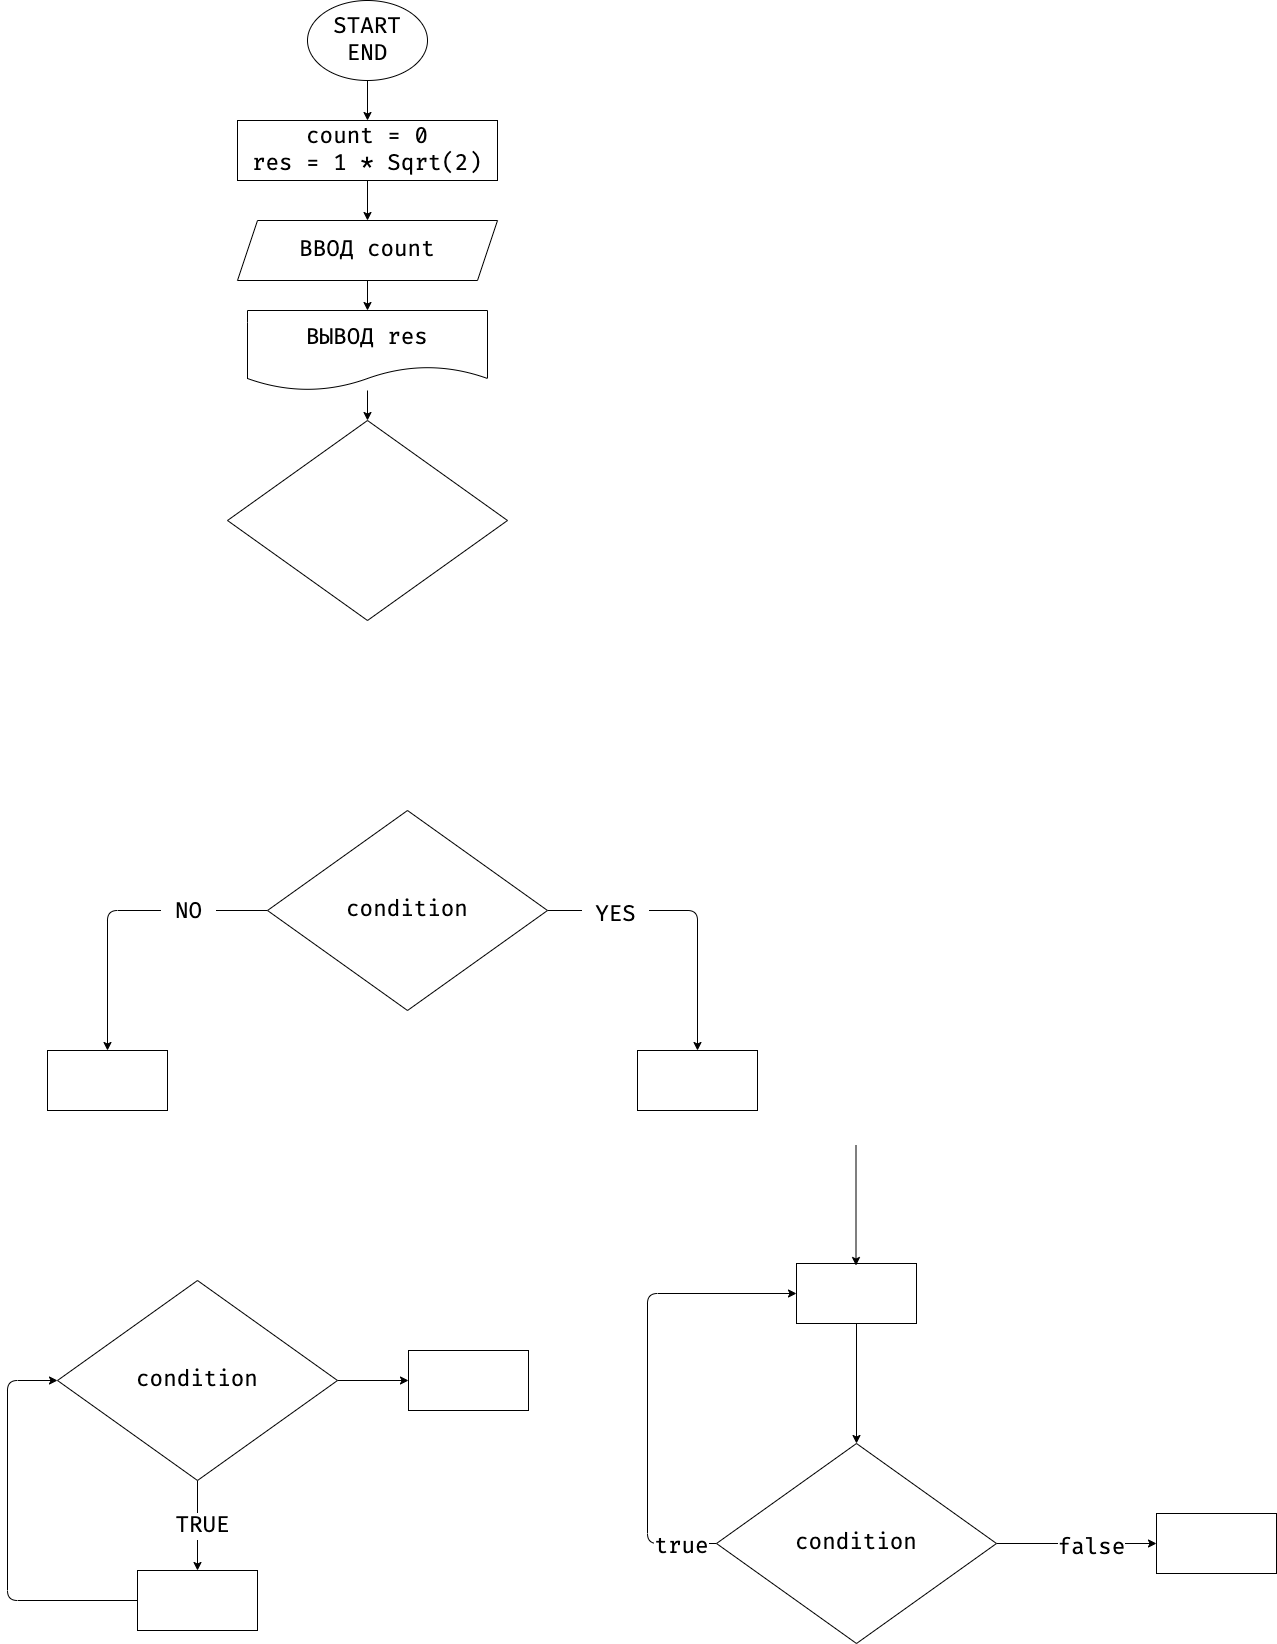

The diagram above was exported from draw.io. Its source (the exported page's mxGraphModel, read from the mxfile embedded in the PNG):
<mxGraphModel dx="2191" dy="984" grid="0" gridSize="10" guides="1" tooltips="1" connect="1" arrows="1" fold="1" page="0" pageScale="1" pageWidth="1000" pageHeight="700" math="0" shadow="0">
  <root>
    <mxCell id="0" />
    <mxCell id="1" parent="0" />
    <mxCell id="7" value="" style="edgeStyle=none;html=1;fontFamily=Fira Code;fontSize=22;" edge="1" parent="1" source="2" target="6">
      <mxGeometry relative="1" as="geometry" />
    </mxCell>
    <mxCell id="2" value="START&lt;br&gt;END" style="ellipse;whiteSpace=wrap;html=1;fontFamily=Fira Code;fontSize=22;" vertex="1" parent="1">
      <mxGeometry x="350" y="10" width="120" height="80" as="geometry" />
    </mxCell>
    <mxCell id="9" value="" style="edgeStyle=none;html=1;fontFamily=Fira Code;fontSize=22;" edge="1" parent="1" source="6" target="8">
      <mxGeometry relative="1" as="geometry" />
    </mxCell>
    <mxCell id="6" value="count = 0&lt;br&gt;res = 1 * Sqrt(2)" style="whiteSpace=wrap;html=1;fontSize=22;fontFamily=Fira Code;" vertex="1" parent="1">
      <mxGeometry x="280" y="130" width="260" height="60" as="geometry" />
    </mxCell>
    <mxCell id="11" value="" style="edgeStyle=none;html=1;fontFamily=Fira Code;fontSize=22;" edge="1" parent="1" source="8" target="10">
      <mxGeometry relative="1" as="geometry" />
    </mxCell>
    <mxCell id="8" value="ВВОД count" style="shape=parallelogram;perimeter=parallelogramPerimeter;whiteSpace=wrap;html=1;fixedSize=1;fontSize=22;fontFamily=Fira Code;" vertex="1" parent="1">
      <mxGeometry x="280" y="230" width="260" height="60" as="geometry" />
    </mxCell>
    <mxCell id="14" value="" style="edgeStyle=none;html=1;fontFamily=Fira Code;fontSize=22;" edge="1" parent="1" source="10" target="13">
      <mxGeometry relative="1" as="geometry" />
    </mxCell>
    <mxCell id="10" value="ВЫВОД res" style="shape=document;whiteSpace=wrap;html=1;boundedLbl=1;fontSize=22;fontFamily=Fira Code;" vertex="1" parent="1">
      <mxGeometry x="290" y="320" width="240" height="80" as="geometry" />
    </mxCell>
    <mxCell id="13" value="" style="rhombus;whiteSpace=wrap;html=1;fontSize=22;fontFamily=Fira Code;" vertex="1" parent="1">
      <mxGeometry x="270" y="430" width="280" height="200" as="geometry" />
    </mxCell>
    <mxCell id="17" value="" style="edgeStyle=none;html=1;fontFamily=Fira Code;fontSize=22;" edge="1" parent="1" source="15" target="16">
      <mxGeometry relative="1" as="geometry">
        <Array as="points">
          <mxPoint x="740" y="920" />
        </Array>
      </mxGeometry>
    </mxCell>
    <mxCell id="20" value="&amp;nbsp;YES&amp;nbsp;" style="edgeLabel;html=1;align=center;verticalAlign=middle;resizable=0;points=[];fontSize=22;fontFamily=Fira Code;" vertex="1" connectable="0" parent="17">
      <mxGeometry x="-0.5322" y="-4" relative="1" as="geometry">
        <mxPoint as="offset" />
      </mxGeometry>
    </mxCell>
    <mxCell id="19" value="" style="edgeStyle=none;html=1;fontFamily=Fira Code;fontSize=22;" edge="1" parent="1" source="15" target="18">
      <mxGeometry relative="1" as="geometry">
        <Array as="points">
          <mxPoint x="150" y="920" />
        </Array>
      </mxGeometry>
    </mxCell>
    <mxCell id="21" value="&amp;nbsp;NO&amp;nbsp;" style="edgeLabel;html=1;align=center;verticalAlign=middle;resizable=0;points=[];fontSize=22;fontFamily=Fira Code;" vertex="1" connectable="0" parent="19">
      <mxGeometry x="-0.4656" y="1" relative="1" as="geometry">
        <mxPoint as="offset" />
      </mxGeometry>
    </mxCell>
    <mxCell id="15" value="condition" style="rhombus;whiteSpace=wrap;html=1;fontSize=22;fontFamily=Fira Code;" vertex="1" parent="1">
      <mxGeometry x="310" y="820" width="280" height="200" as="geometry" />
    </mxCell>
    <mxCell id="16" value="" style="whiteSpace=wrap;html=1;fontSize=22;fontFamily=Fira Code;" vertex="1" parent="1">
      <mxGeometry x="680" y="1060" width="120" height="60" as="geometry" />
    </mxCell>
    <mxCell id="18" value="" style="whiteSpace=wrap;html=1;fontSize=22;fontFamily=Fira Code;" vertex="1" parent="1">
      <mxGeometry x="90" y="1060" width="120" height="60" as="geometry" />
    </mxCell>
    <mxCell id="24" value="" style="edgeStyle=none;html=1;fontFamily=Fira Code;fontSize=22;" edge="1" parent="1" source="22" target="23">
      <mxGeometry relative="1" as="geometry" />
    </mxCell>
    <mxCell id="25" value="&amp;nbsp;TRUE&amp;nbsp;" style="edgeLabel;html=1;align=center;verticalAlign=middle;resizable=0;points=[];fontSize=22;fontFamily=Fira Code;" vertex="1" connectable="0" parent="24">
      <mxGeometry x="-0.0033" y="4" relative="1" as="geometry">
        <mxPoint as="offset" />
      </mxGeometry>
    </mxCell>
    <mxCell id="34" value="" style="edgeStyle=none;html=1;fontFamily=Fira Code;fontSize=22;" edge="1" parent="1" source="22" target="33">
      <mxGeometry relative="1" as="geometry" />
    </mxCell>
    <mxCell id="22" value="condition" style="rhombus;whiteSpace=wrap;html=1;fontSize=22;fontFamily=Fira Code;" vertex="1" parent="1">
      <mxGeometry x="100" y="1290" width="280" height="200" as="geometry" />
    </mxCell>
    <mxCell id="26" style="edgeStyle=none;html=1;entryX=0;entryY=0.5;entryDx=0;entryDy=0;fontFamily=Fira Code;fontSize=22;" edge="1" parent="1" source="23" target="22">
      <mxGeometry relative="1" as="geometry">
        <Array as="points">
          <mxPoint x="50" y="1610" />
          <mxPoint x="50" y="1390" />
        </Array>
      </mxGeometry>
    </mxCell>
    <mxCell id="23" value="" style="whiteSpace=wrap;html=1;fontSize=22;fontFamily=Fira Code;" vertex="1" parent="1">
      <mxGeometry x="180" y="1580" width="120" height="60" as="geometry" />
    </mxCell>
    <mxCell id="32" style="edgeStyle=none;html=1;entryX=0;entryY=0.5;entryDx=0;entryDy=0;fontFamily=Fira Code;fontSize=22;" edge="1" parent="1" source="27" target="28">
      <mxGeometry relative="1" as="geometry">
        <Array as="points">
          <mxPoint x="690" y="1553" />
          <mxPoint x="690" y="1303" />
        </Array>
      </mxGeometry>
    </mxCell>
    <mxCell id="36" value="true" style="edgeLabel;html=1;align=center;verticalAlign=middle;resizable=0;points=[];fontSize=22;fontFamily=Fira Code;" vertex="1" connectable="0" parent="32">
      <mxGeometry x="-0.8462" y="3" relative="1" as="geometry">
        <mxPoint as="offset" />
      </mxGeometry>
    </mxCell>
    <mxCell id="38" value="" style="edgeStyle=none;html=1;fontFamily=Fira Code;fontSize=22;" edge="1" parent="1" source="27" target="37">
      <mxGeometry relative="1" as="geometry" />
    </mxCell>
    <mxCell id="39" value="false" style="edgeLabel;html=1;align=center;verticalAlign=middle;resizable=0;points=[];fontSize=22;fontFamily=Fira Code;" vertex="1" connectable="0" parent="38">
      <mxGeometry x="0.1729" y="-4" relative="1" as="geometry">
        <mxPoint as="offset" />
      </mxGeometry>
    </mxCell>
    <mxCell id="27" value="condition" style="rhombus;whiteSpace=wrap;html=1;fontSize=22;fontFamily=Fira Code;" vertex="1" parent="1">
      <mxGeometry x="759" y="1453" width="280" height="200" as="geometry" />
    </mxCell>
    <mxCell id="29" style="edgeStyle=none;html=1;entryX=0.5;entryY=0;entryDx=0;entryDy=0;fontFamily=Fira Code;fontSize=22;" edge="1" parent="1" source="28" target="27">
      <mxGeometry relative="1" as="geometry" />
    </mxCell>
    <mxCell id="28" value="" style="whiteSpace=wrap;html=1;fontSize=22;fontFamily=Fira Code;" vertex="1" parent="1">
      <mxGeometry x="839" y="1273" width="120" height="60" as="geometry" />
    </mxCell>
    <mxCell id="31" style="edgeStyle=none;html=1;entryX=0.5;entryY=0;entryDx=0;entryDy=0;fontFamily=Fira Code;fontSize=22;" edge="1" parent="1">
      <mxGeometry relative="1" as="geometry">
        <mxPoint x="898.5" y="1155" as="sourcePoint" />
        <mxPoint x="898.5" y="1275" as="targetPoint" />
      </mxGeometry>
    </mxCell>
    <mxCell id="33" value="" style="whiteSpace=wrap;html=1;fontSize=22;fontFamily=Fira Code;" vertex="1" parent="1">
      <mxGeometry x="451" y="1360" width="120" height="60" as="geometry" />
    </mxCell>
    <mxCell id="37" value="" style="whiteSpace=wrap;html=1;fontSize=22;fontFamily=Fira Code;" vertex="1" parent="1">
      <mxGeometry x="1199" y="1523" width="120" height="60" as="geometry" />
    </mxCell>
  </root>
</mxGraphModel>